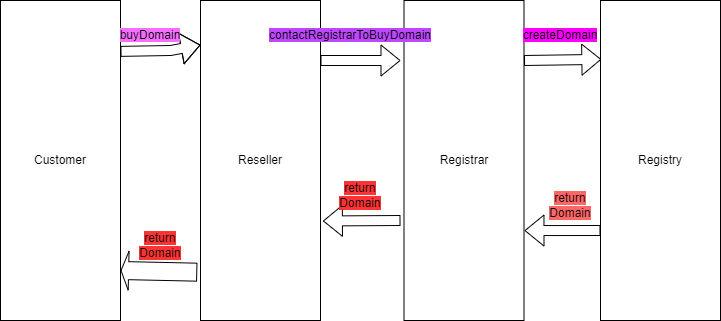

The diagram above was exported from draw.io. Its source (the exported page's mxGraphModel, read from the mxfile embedded in the PNG):
<mxGraphModel dx="1050" dy="522" grid="1" gridSize="10" guides="1" tooltips="1" connect="1" arrows="1" fold="1" page="1" pageScale="1" pageWidth="827" pageHeight="1169" math="0" shadow="0">
  <root>
    <mxCell id="0" />
    <mxCell id="1" parent="0" />
    <mxCell id="55z-Fzji6Mwn68LnkAmp-1" value="Customer" style="rounded=0;whiteSpace=wrap;html=1;" parent="1" vertex="1">
      <mxGeometry x="10" y="80" width="120" height="320" as="geometry" />
    </mxCell>
    <mxCell id="55z-Fzji6Mwn68LnkAmp-2" value="Reseller" style="rounded=0;whiteSpace=wrap;html=1;" parent="1" vertex="1">
      <mxGeometry x="210" y="80" width="120" height="320" as="geometry" />
    </mxCell>
    <mxCell id="55z-Fzji6Mwn68LnkAmp-3" value="Registrar" style="rounded=0;whiteSpace=wrap;html=1;" parent="1" vertex="1">
      <mxGeometry x="413.5" y="80" width="120" height="320" as="geometry" />
    </mxCell>
    <mxCell id="55z-Fzji6Mwn68LnkAmp-4" value="Registry" style="rounded=0;whiteSpace=wrap;html=1;" parent="1" vertex="1">
      <mxGeometry x="610" y="80" width="120" height="320" as="geometry" />
    </mxCell>
    <mxCell id="55z-Fzji6Mwn68LnkAmp-6" value="" style="shape=flexArrow;endArrow=classic;html=1;rounded=0;entryX=0;entryY=0.139;entryDx=0;entryDy=0;entryPerimeter=0;exitX=1;exitY=0.159;exitDx=0;exitDy=0;exitPerimeter=0;" parent="1" source="55z-Fzji6Mwn68LnkAmp-1" target="55z-Fzji6Mwn68LnkAmp-2" edge="1">
      <mxGeometry width="50" height="50" relative="1" as="geometry">
        <mxPoint x="140" y="130" as="sourcePoint" />
        <mxPoint x="218" y="130" as="targetPoint" />
        <Array as="points">
          <mxPoint x="180" y="130" />
        </Array>
      </mxGeometry>
    </mxCell>
    <mxCell id="55z-Fzji6Mwn68LnkAmp-7" value="&lt;span style=&quot;background-color: rgb(245, 110, 255);&quot;&gt;buyDomain&lt;/span&gt;" style="text;html=1;strokeColor=none;fillColor=none;align=center;verticalAlign=middle;whiteSpace=wrap;rounded=0;" parent="1" vertex="1">
      <mxGeometry x="130" y="100" width="60" height="30" as="geometry" />
    </mxCell>
    <mxCell id="55z-Fzji6Mwn68LnkAmp-8" value="" style="shape=flexArrow;endArrow=classic;html=1;rounded=0;" parent="1" edge="1">
      <mxGeometry width="50" height="50" relative="1" as="geometry">
        <mxPoint x="330" y="140" as="sourcePoint" />
        <mxPoint x="410" y="140" as="targetPoint" />
      </mxGeometry>
    </mxCell>
    <mxCell id="55z-Fzji6Mwn68LnkAmp-9" value="&lt;span style=&quot;background-color: rgb(188, 71, 255);&quot;&gt;contactRegistrarToBuyDomain&lt;/span&gt;" style="text;html=1;strokeColor=none;fillColor=none;align=center;verticalAlign=middle;whiteSpace=wrap;rounded=0;" parent="1" vertex="1">
      <mxGeometry x="330" y="100" width="60" height="30" as="geometry" />
    </mxCell>
    <mxCell id="55z-Fzji6Mwn68LnkAmp-10" value="" style="shape=flexArrow;endArrow=classic;html=1;rounded=0;entryX=0.007;entryY=0.184;entryDx=0;entryDy=0;entryPerimeter=0;" parent="1" target="55z-Fzji6Mwn68LnkAmp-4" edge="1">
      <mxGeometry width="50" height="50" relative="1" as="geometry">
        <mxPoint x="533.5" y="140" as="sourcePoint" />
        <mxPoint x="583.5" y="90" as="targetPoint" />
      </mxGeometry>
    </mxCell>
    <mxCell id="55z-Fzji6Mwn68LnkAmp-11" value="&lt;span style=&quot;background-color: rgb(255, 0, 255);&quot;&gt;createDomain&lt;/span&gt;" style="text;html=1;strokeColor=none;fillColor=none;align=center;verticalAlign=middle;whiteSpace=wrap;rounded=0;" parent="1" vertex="1">
      <mxGeometry x="540" y="100" width="60" height="30" as="geometry" />
    </mxCell>
    <mxCell id="55z-Fzji6Mwn68LnkAmp-12" value="" style="shape=flexArrow;endArrow=classic;html=1;rounded=0;entryX=1.004;entryY=0.719;entryDx=0;entryDy=0;entryPerimeter=0;" parent="1" target="55z-Fzji6Mwn68LnkAmp-3" edge="1">
      <mxGeometry width="50" height="50" relative="1" as="geometry">
        <mxPoint x="610" y="310" as="sourcePoint" />
        <mxPoint x="660" y="260" as="targetPoint" />
      </mxGeometry>
    </mxCell>
    <mxCell id="55z-Fzji6Mwn68LnkAmp-13" value="&lt;span style=&quot;background-color: rgb(255, 102, 102);&quot;&gt;return Domain&lt;/span&gt;" style="text;html=1;strokeColor=none;fillColor=none;align=center;verticalAlign=middle;whiteSpace=wrap;rounded=0;" parent="1" vertex="1">
      <mxGeometry x="550" y="270" width="60" height="30" as="geometry" />
    </mxCell>
    <mxCell id="55z-Fzji6Mwn68LnkAmp-14" value="" style="shape=flexArrow;endArrow=classic;html=1;rounded=0;entryX=1.02;entryY=0.689;entryDx=0;entryDy=0;entryPerimeter=0;" parent="1" target="55z-Fzji6Mwn68LnkAmp-2" edge="1">
      <mxGeometry width="50" height="50" relative="1" as="geometry">
        <mxPoint x="410" y="300" as="sourcePoint" />
        <mxPoint x="440" y="250" as="targetPoint" />
      </mxGeometry>
    </mxCell>
    <mxCell id="55z-Fzji6Mwn68LnkAmp-15" value="&lt;span style=&quot;background-color: rgb(255, 51, 51);&quot;&gt;return Domain&lt;/span&gt;" style="text;html=1;strokeColor=none;fillColor=none;align=center;verticalAlign=middle;whiteSpace=wrap;rounded=0;" parent="1" vertex="1">
      <mxGeometry x="340" y="260" width="60" height="30" as="geometry" />
    </mxCell>
    <mxCell id="55z-Fzji6Mwn68LnkAmp-16" value="" style="shape=flexArrow;endArrow=classic;html=1;rounded=0;width=18;endSize=2.21;entryX=1;entryY=0.75;entryDx=0;entryDy=0;exitX=-0.027;exitY=0.849;exitDx=0;exitDy=0;exitPerimeter=0;" parent="1" source="55z-Fzji6Mwn68LnkAmp-2" edge="1">
      <mxGeometry width="50" height="50" relative="1" as="geometry">
        <mxPoint x="200" y="350" as="sourcePoint" />
        <mxPoint x="130" y="350" as="targetPoint" />
      </mxGeometry>
    </mxCell>
    <mxCell id="55z-Fzji6Mwn68LnkAmp-17" value="&lt;span style=&quot;background-color: rgb(255, 51, 51);&quot;&gt;return Domain&lt;/span&gt;" style="text;html=1;strokeColor=none;fillColor=none;align=center;verticalAlign=middle;whiteSpace=wrap;rounded=0;" parent="1" vertex="1">
      <mxGeometry x="140" y="310" width="60" height="30" as="geometry" />
    </mxCell>
  </root>
</mxGraphModel>